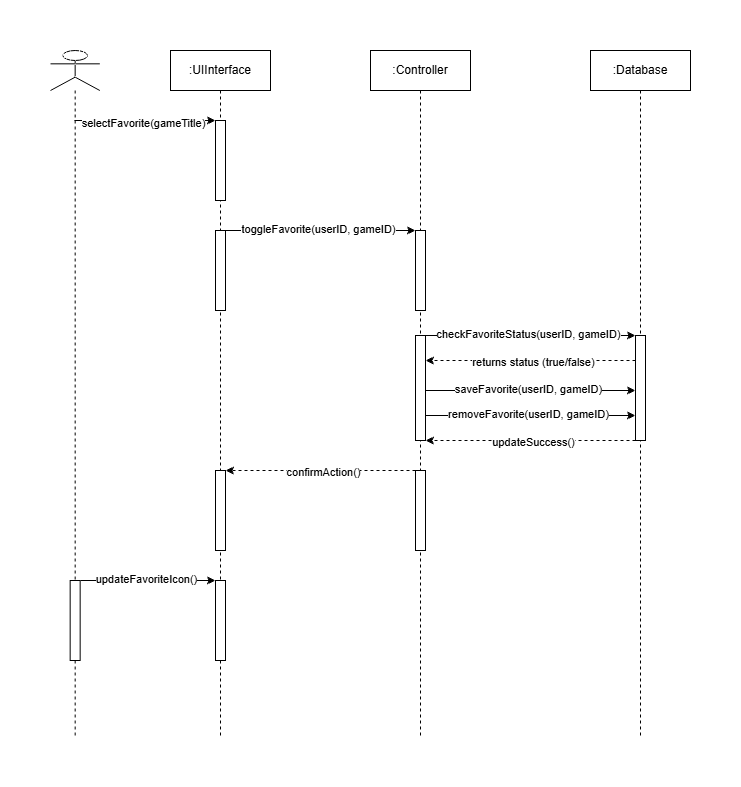

The diagram above was exported from draw.io. Its source (the exported page's mxGraphModel, read from the mxfile embedded in the PNG):
<mxGraphModel dx="1586" dy="718" grid="1" gridSize="10" guides="1" tooltips="1" connect="1" arrows="1" fold="1" page="1" pageScale="1" pageWidth="1100" pageHeight="850" math="0" shadow="0">
  <root>
    <mxCell id="0" />
    <mxCell id="1" parent="0" />
    <mxCell id="tCQbsfGilP3x1daYAgY1-1" parent="1" style="shape=umlLifeline;perimeter=lifelinePerimeter;whiteSpace=wrap;html=1;container=1;dropTarget=0;collapsible=0;recursiveResize=0;outlineConnect=0;portConstraint=eastwest;newEdgeStyle={&quot;curved&quot;:0,&quot;rounded&quot;:0};participant=umlActor;" value="" vertex="1">
      <mxGeometry height="685" width="49.33" x="210" y="55" as="geometry" />
    </mxCell>
    <mxCell id="px4R4U2_xmhH7vUex7kY-27" parent="tCQbsfGilP3x1daYAgY1-1" style="html=1;points=[[0,0,0,0,5],[0,1,0,0,-5],[1,0,0,0,5],[1,1,0,0,-5]];perimeter=orthogonalPerimeter;outlineConnect=0;targetShapes=umlLifeline;portConstraint=eastwest;newEdgeStyle={&quot;curved&quot;:0,&quot;rounded&quot;:0};" value="" vertex="1">
      <mxGeometry height="80" width="10" x="19.659999999999997" y="530" as="geometry" />
    </mxCell>
    <mxCell id="tCQbsfGilP3x1daYAgY1-2" parent="1" style="shape=umlLifeline;perimeter=lifelinePerimeter;whiteSpace=wrap;html=1;container=1;dropTarget=0;collapsible=0;recursiveResize=0;outlineConnect=0;portConstraint=eastwest;newEdgeStyle={&quot;curved&quot;:0,&quot;rounded&quot;:0};" value=":UIInterface" vertex="1">
      <mxGeometry height="685" width="100" x="330" y="55" as="geometry" />
    </mxCell>
    <mxCell id="tCQbsfGilP3x1daYAgY1-5" parent="tCQbsfGilP3x1daYAgY1-2" style="html=1;points=[[0,0,0,0,5],[0,1,0,0,-5],[1,0,0,0,5],[1,1,0,0,-5]];perimeter=orthogonalPerimeter;outlineConnect=0;targetShapes=umlLifeline;portConstraint=eastwest;newEdgeStyle={&quot;curved&quot;:0,&quot;rounded&quot;:0};" value="" vertex="1">
      <mxGeometry height="80" width="10" x="45" y="70" as="geometry" />
    </mxCell>
    <mxCell id="px4R4U2_xmhH7vUex7kY-2" parent="tCQbsfGilP3x1daYAgY1-2" style="html=1;points=[[0,0,0,0,5],[0,1,0,0,-5],[1,0,0,0,5],[1,1,0,0,-5]];perimeter=orthogonalPerimeter;outlineConnect=0;targetShapes=umlLifeline;portConstraint=eastwest;newEdgeStyle={&quot;curved&quot;:0,&quot;rounded&quot;:0};" value="" vertex="1">
      <mxGeometry height="80" width="10" x="45" y="180" as="geometry" />
    </mxCell>
    <mxCell id="px4R4U2_xmhH7vUex7kY-20" parent="tCQbsfGilP3x1daYAgY1-2" style="html=1;points=[[0,0,0,0,5],[0,1,0,0,-5],[1,0,0,0,5],[1,1,0,0,-5]];perimeter=orthogonalPerimeter;outlineConnect=0;targetShapes=umlLifeline;portConstraint=eastwest;newEdgeStyle={&quot;curved&quot;:0,&quot;rounded&quot;:0};" value="" vertex="1">
      <mxGeometry height="80" width="10" x="45" y="420" as="geometry" />
    </mxCell>
    <mxCell id="px4R4U2_xmhH7vUex7kY-26" parent="tCQbsfGilP3x1daYAgY1-2" style="html=1;points=[[0,0,0,0,5],[0,1,0,0,-5],[1,0,0,0,5],[1,1,0,0,-5]];perimeter=orthogonalPerimeter;outlineConnect=0;targetShapes=umlLifeline;portConstraint=eastwest;newEdgeStyle={&quot;curved&quot;:0,&quot;rounded&quot;:0};" value="" vertex="1">
      <mxGeometry height="80" width="10" x="45" y="530" as="geometry" />
    </mxCell>
    <mxCell id="tCQbsfGilP3x1daYAgY1-3" parent="1" style="shape=umlLifeline;perimeter=lifelinePerimeter;whiteSpace=wrap;html=1;container=1;dropTarget=0;collapsible=0;recursiveResize=0;outlineConnect=0;portConstraint=eastwest;newEdgeStyle={&quot;curved&quot;:0,&quot;rounded&quot;:0};" value=":Controller" vertex="1">
      <mxGeometry height="685" width="100" x="530" y="55" as="geometry" />
    </mxCell>
    <mxCell id="px4R4U2_xmhH7vUex7kY-3" parent="tCQbsfGilP3x1daYAgY1-3" style="html=1;points=[[0,0,0,0,5],[0,1,0,0,-5],[1,0,0,0,5],[1,1,0,0,-5]];perimeter=orthogonalPerimeter;outlineConnect=0;targetShapes=umlLifeline;portConstraint=eastwest;newEdgeStyle={&quot;curved&quot;:0,&quot;rounded&quot;:0};" value="" vertex="1">
      <mxGeometry height="80" width="10" x="45" y="180" as="geometry" />
    </mxCell>
    <mxCell id="px4R4U2_xmhH7vUex7kY-6" parent="tCQbsfGilP3x1daYAgY1-3" style="html=1;points=[[0,0,0,0,5],[0,1,0,0,-5],[1,0,0,0,5],[1,1,0,0,-5]];perimeter=orthogonalPerimeter;outlineConnect=0;targetShapes=umlLifeline;portConstraint=eastwest;newEdgeStyle={&quot;curved&quot;:0,&quot;rounded&quot;:0};" value="" vertex="1">
      <mxGeometry height="105" width="10" x="45" y="285" as="geometry" />
    </mxCell>
    <mxCell id="px4R4U2_xmhH7vUex7kY-21" parent="tCQbsfGilP3x1daYAgY1-3" style="html=1;points=[[0,0,0,0,5],[0,1,0,0,-5],[1,0,0,0,5],[1,1,0,0,-5]];perimeter=orthogonalPerimeter;outlineConnect=0;targetShapes=umlLifeline;portConstraint=eastwest;newEdgeStyle={&quot;curved&quot;:0,&quot;rounded&quot;:0};" value="" vertex="1">
      <mxGeometry height="80" width="10" x="45" y="420" as="geometry" />
    </mxCell>
    <mxCell id="tCQbsfGilP3x1daYAgY1-4" parent="1" style="shape=umlLifeline;perimeter=lifelinePerimeter;whiteSpace=wrap;html=1;container=1;dropTarget=0;collapsible=0;recursiveResize=0;outlineConnect=0;portConstraint=eastwest;newEdgeStyle={&quot;curved&quot;:0,&quot;rounded&quot;:0};" value=":Database" vertex="1">
      <mxGeometry height="685" width="100" x="750" y="55" as="geometry" />
    </mxCell>
    <mxCell id="px4R4U2_xmhH7vUex7kY-7" parent="tCQbsfGilP3x1daYAgY1-4" style="html=1;points=[[0,0,0,0,5],[0,1,0,0,-5],[1,0,0,0,5],[1,1,0,0,-5]];perimeter=orthogonalPerimeter;outlineConnect=0;targetShapes=umlLifeline;portConstraint=eastwest;newEdgeStyle={&quot;curved&quot;:0,&quot;rounded&quot;:0};" value="" vertex="1">
      <mxGeometry height="105" width="10" x="45" y="285" as="geometry" />
    </mxCell>
    <mxCell id="tCQbsfGilP3x1daYAgY1-6" edge="1" parent="1" source="tCQbsfGilP3x1daYAgY1-1" style="endArrow=classic;html=1;rounded=0;" value="">
      <mxGeometry height="50" relative="1" width="50" as="geometry">
        <mxPoint x="220.0121951219512" y="125" as="sourcePoint" />
        <mxPoint x="375" y="125" as="targetPoint" />
      </mxGeometry>
    </mxCell>
    <mxCell id="tCQbsfGilP3x1daYAgY1-7" connectable="0" parent="tCQbsfGilP3x1daYAgY1-6" style="edgeLabel;html=1;align=center;verticalAlign=middle;resizable=0;points=[];" value="selectFavorite(gameTitle)" vertex="1">
      <mxGeometry relative="1" x="-0.03" y="-2" as="geometry">
        <mxPoint as="offset" />
      </mxGeometry>
    </mxCell>
    <mxCell id="px4R4U2_xmhH7vUex7kY-4" edge="1" parent="1" style="endArrow=classic;html=1;rounded=0;" value="">
      <mxGeometry height="50" relative="1" width="50" as="geometry">
        <mxPoint x="385" y="235" as="sourcePoint" />
        <mxPoint x="575" y="235" as="targetPoint" />
      </mxGeometry>
    </mxCell>
    <mxCell id="px4R4U2_xmhH7vUex7kY-5" connectable="0" parent="px4R4U2_xmhH7vUex7kY-4" style="edgeLabel;html=1;align=center;verticalAlign=middle;resizable=0;points=[];" value="toggleFavorite(userID, gameID)" vertex="1">
      <mxGeometry relative="1" x="-0.0289" y="2" as="geometry">
        <mxPoint as="offset" />
      </mxGeometry>
    </mxCell>
    <mxCell id="px4R4U2_xmhH7vUex7kY-10" edge="1" parent="1" style="endArrow=classic;html=1;rounded=0;" target="px4R4U2_xmhH7vUex7kY-7" value="">
      <mxGeometry height="50" relative="1" width="50" as="geometry">
        <mxPoint x="585" y="340" as="sourcePoint" />
        <mxPoint x="820" y="340" as="targetPoint" />
      </mxGeometry>
    </mxCell>
    <mxCell id="px4R4U2_xmhH7vUex7kY-11" connectable="0" parent="px4R4U2_xmhH7vUex7kY-10" style="edgeLabel;html=1;align=center;verticalAlign=middle;resizable=0;points=[];" value="checkFavoriteStatus(userID, gameID)" vertex="1">
      <mxGeometry relative="1" x="-0.0289" y="2" as="geometry">
        <mxPoint as="offset" />
      </mxGeometry>
    </mxCell>
    <mxCell id="px4R4U2_xmhH7vUex7kY-12" edge="1" parent="1" style="endArrow=classic;html=1;rounded=0;dashed=1;" value="">
      <mxGeometry height="50" relative="1" width="50" as="geometry">
        <Array as="points">
          <mxPoint x="730" y="365" />
        </Array>
        <mxPoint x="795" y="365" as="sourcePoint" />
        <mxPoint x="585" y="365" as="targetPoint" />
      </mxGeometry>
    </mxCell>
    <mxCell id="px4R4U2_xmhH7vUex7kY-13" connectable="0" parent="px4R4U2_xmhH7vUex7kY-12" style="edgeLabel;html=1;align=center;verticalAlign=middle;resizable=0;points=[];" value="returns status (true/false)" vertex="1">
      <mxGeometry relative="1" x="-0.023" y="1" as="geometry">
        <mxPoint as="offset" />
      </mxGeometry>
    </mxCell>
    <mxCell id="px4R4U2_xmhH7vUex7kY-14" edge="1" parent="1" style="endArrow=classic;html=1;rounded=0;" value="">
      <mxGeometry height="50" relative="1" width="50" as="geometry">
        <mxPoint x="585" y="395" as="sourcePoint" />
        <mxPoint x="795" y="395" as="targetPoint" />
      </mxGeometry>
    </mxCell>
    <mxCell id="px4R4U2_xmhH7vUex7kY-15" connectable="0" parent="px4R4U2_xmhH7vUex7kY-14" style="edgeLabel;html=1;align=center;verticalAlign=middle;resizable=0;points=[];" value="saveFavorite(userID, gameID)" vertex="1">
      <mxGeometry relative="1" x="-0.0289" y="2" as="geometry">
        <mxPoint as="offset" />
      </mxGeometry>
    </mxCell>
    <mxCell id="px4R4U2_xmhH7vUex7kY-16" edge="1" parent="1" style="endArrow=classic;html=1;rounded=0;" value="">
      <mxGeometry height="50" relative="1" width="50" as="geometry">
        <mxPoint x="585" y="420" as="sourcePoint" />
        <mxPoint x="795" y="420" as="targetPoint" />
      </mxGeometry>
    </mxCell>
    <mxCell id="px4R4U2_xmhH7vUex7kY-17" connectable="0" parent="px4R4U2_xmhH7vUex7kY-16" style="edgeLabel;html=1;align=center;verticalAlign=middle;resizable=0;points=[];" value="removeFavorite(userID, gameID)" vertex="1">
      <mxGeometry relative="1" x="-0.0289" y="2" as="geometry">
        <mxPoint as="offset" />
      </mxGeometry>
    </mxCell>
    <mxCell id="px4R4U2_xmhH7vUex7kY-18" edge="1" parent="1" style="endArrow=classic;html=1;rounded=0;dashed=1;" value="">
      <mxGeometry height="50" relative="1" width="50" as="geometry">
        <Array as="points">
          <mxPoint x="725" y="445" />
        </Array>
        <mxPoint x="795" y="445" as="sourcePoint" />
        <mxPoint x="585" y="445" as="targetPoint" />
      </mxGeometry>
    </mxCell>
    <mxCell id="px4R4U2_xmhH7vUex7kY-19" connectable="0" parent="px4R4U2_xmhH7vUex7kY-18" style="edgeLabel;html=1;align=center;verticalAlign=middle;resizable=0;points=[];" value="updateSuccess()" vertex="1">
      <mxGeometry relative="1" x="-0.023" y="1" as="geometry">
        <mxPoint as="offset" />
      </mxGeometry>
    </mxCell>
    <mxCell id="px4R4U2_xmhH7vUex7kY-24" edge="1" parent="1" source="px4R4U2_xmhH7vUex7kY-21" style="endArrow=classic;html=1;rounded=0;dashed=1;" target="px4R4U2_xmhH7vUex7kY-20" value="">
      <mxGeometry height="50" relative="1" width="50" as="geometry">
        <Array as="points">
          <mxPoint x="545" y="475" />
        </Array>
        <mxPoint x="570" y="475" as="sourcePoint" />
        <mxPoint x="390" y="475" as="targetPoint" />
      </mxGeometry>
    </mxCell>
    <mxCell id="px4R4U2_xmhH7vUex7kY-25" connectable="0" parent="px4R4U2_xmhH7vUex7kY-24" style="edgeLabel;html=1;align=center;verticalAlign=middle;resizable=0;points=[];" value="confirmAction()" vertex="1">
      <mxGeometry relative="1" x="-0.023" y="1" as="geometry">
        <mxPoint as="offset" />
      </mxGeometry>
    </mxCell>
    <mxCell id="px4R4U2_xmhH7vUex7kY-28" edge="1" parent="1" style="endArrow=classic;html=1;rounded=0;" target="px4R4U2_xmhH7vUex7kY-26" value="">
      <mxGeometry height="50" relative="1" width="50" as="geometry">
        <mxPoint x="240" y="585" as="sourcePoint" />
        <mxPoint x="370" y="585" as="targetPoint" />
      </mxGeometry>
    </mxCell>
    <mxCell id="px4R4U2_xmhH7vUex7kY-29" connectable="0" parent="px4R4U2_xmhH7vUex7kY-28" style="edgeLabel;html=1;align=center;verticalAlign=middle;resizable=0;points=[];" value="updateFavoriteIcon()" vertex="1">
      <mxGeometry relative="1" x="-0.0289" y="2" as="geometry">
        <mxPoint as="offset" />
      </mxGeometry>
    </mxCell>
  </root>
</mxGraphModel>